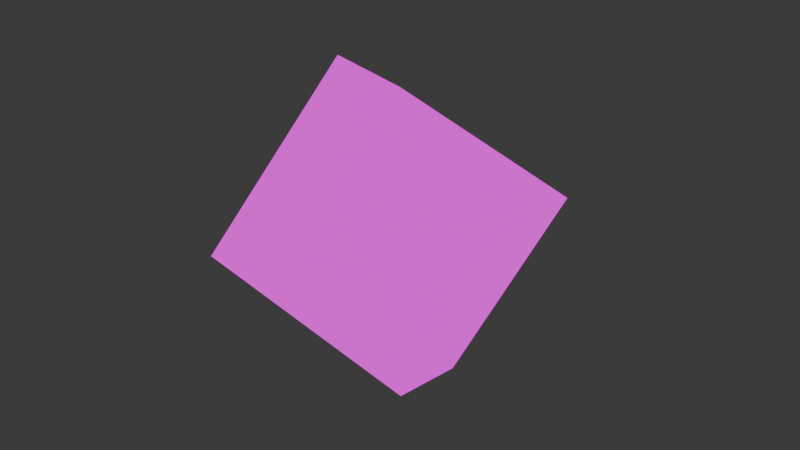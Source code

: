 # Source: sanity_test.blend  (saved by Blender 4.1.24; exported with 4.5.12 LTS)
import bpy
from mathutils import Matrix  # noqa: F401  (used for matrix-valued properties, if any)

bpy.ops.wm.read_factory_settings(use_empty=True)
scene = bpy.context.scene
scene.name = 'Scene'

# ---- collections
col_collection = bpy.data.collections.new('Collection'); scene.collection.children.link(col_collection)

# ---- images (referenced by path relative to the original .blend; pixels are not part of the script)
import os
ASSET_DIR = os.environ.get("B2B_ASSET_DIR", "")  # directory of the original .blend (textures are referenced by path, not embedded)
HERE = os.path.dirname(os.path.abspath(__file__))  # packed textures are extracted next to this script under _unpacked/

def load_image(name, relpath, width, height, colorspace="sRGB"):
    """Load a texture the original file referenced (path relative to the .blend, or extracted next to this script)."""
    p = next((c for c in (os.path.join(HERE, relpath), os.path.join(ASSET_DIR, relpath)) if relpath and os.path.exists(c)), "")
    if p:
        img = bpy.data.images.load(p, check_existing=True)
        img.name = name
    else:  # same state as the original file: an image datablock whose file is absent (Cycles renders it pink)
        img = bpy.data.images.new(name, width, height)
        img.source = "FILE"
        img.filepath = "//" + (relpath or name)
    img.colorspace_settings.name = colorspace
    return img
img_paint = load_image('paint', 'sanity_test/paint.png', 1024, 1024, 'sRGB')

# ---- materials (node trees are filled in below, after node groups)
mat_material = bpy.data.materials.new('Material')
mat_material.alpha_threshold = 0.0
mat_material.use_transparent_shadow = False
mat_material.roughness = 0.5
mat_material.line_color = (0.0, 0.0, 0.0, 1.0)

# ---- material node trees
mat_material.use_nodes = True; mat_material.node_tree.nodes.clear()
_N = mat_material.node_tree.nodes; _L = mat_material.node_tree.links
n0 = _N.new('ShaderNodeOutputMaterial'); n0.name = 'Material Output'; n0.location = (300, 300)
n1 = _N.new('ShaderNodeTexImage'); n1.name = 'Image Texture'; n1.location = (-319, 255)
n1.image = img_paint
_L.new(n1.outputs[0], n0.inputs[0])
n0.is_active_output = True

# ---- world
world_world = bpy.data.worlds.new('World'); scene.world = world_world
world_world.use_nodes = True; world_world.node_tree.nodes.clear()
_N = world_world.node_tree.nodes; _L = world_world.node_tree.links
n0 = _N.new('ShaderNodeOutputWorld'); n0.name = 'World Output'; n0.location = (300, 300)
n1 = _N.new('ShaderNodeBackground'); n1.name = 'Background'; n1.location = (10, 300)
n1.inputs[0].default_value = (0.05088, 0.05088, 0.05088, 1.0)
_L.new(n1.outputs[0], n0.inputs[0])
n0.is_active_output = True
world_world.color = (0.05088, 0.05088, 0.05088)
world_world.use_sun_shadow = False
world_world.sun_shadow_jitter_overblur = 0.0

# ---- cameras
cam_camera = bpy.data.cameras.new('Camera')
cam_camera.clip_end = 100.0
cam_camera.ortho_scale = 7.314

# ---- lights
light_light = bpy.data.lights.new('Light', 'POINT')
light_light.transmission_factor = 0.0
light_light.energy = 1000.0
light_light.shadow_soft_size = 0.1
light_light.shadow_maximum_resolution = 0.006
light_light.use_absolute_resolution = True

# ---- meshes
me_cube = bpy.data.meshes.new('Cube')
me_cube.from_pydata([(1.0, 1.0, 1.0), (1.0, 1.0, -1.0), (1.0, -1.0, 1.0), (1.0, -1.0, -1.0), (-1.0, 1.0, 1.0), (-1.0, 1.0, -1.0), (-1.0, -1.0, 1.0), (-1.0, -1.0, -1.0)], [], [(0, 4, 6, 2), (3, 2, 6, 7), (7, 6, 4, 5), (5, 1, 3, 7), (1, 0, 2, 3), (5, 4, 0, 1)])
_uv = me_cube.uv_layers.new(name='UVMap')
_uv.uv.foreach_set('vector', [0.625, 0.5, 0.875, 0.5, 0.875, 0.75, 0.625, 0.75, 0.375, 0.75, 0.625, 0.75, 0.625, 1.0, 0.375, 1.0, 0.375, 0.0, 0.625, 0.0, 0.625, 0.25, 0.375, 0.25, 0.125, 0.5, 0.375, 0.5, 0.375, 0.75, 0.125, 0.75, 0.375, 0.5, 0.625, 0.5, 0.625, 0.75, 0.375, 0.75, 0.375, 0.25, 0.625, 0.25, 0.625, 0.5, 0.375, 0.5])
me_cube.materials.append(mat_material)
me_cube.use_mirror_vertex_groups = False
me_cube.update()

# ---- objects
ob_cube = bpy.data.objects.new('Cube', me_cube)
ob_light = bpy.data.objects.new('Light', light_light)
ob_camera = bpy.data.objects.new('Camera', cam_camera)

# ---- transforms, parenting, visibility, modifiers, constraints
ob_cube.location = (0.0, 0.0, 0.0)
ob_cube.rotation_euler = (0.01396, -0.5917, -1.836)
ob_cube.lock_rotations_4d = False
ob_cube.empty_display_type = 'ARROWS'
ob_cube.lineart.crease_threshold = 0.0
ob_light.location = (4.076, 1.005, 5.904)
ob_light.rotation_euler = (0.6503, 0.05522, 1.866)
ob_light.lock_rotations_4d = False
ob_light.empty_display_type = 'ARROWS'
ob_light.color = (0.0, 0.0, 0.0, 0.0)
ob_light.lineart.crease_threshold = 0.0
ob_camera.location = (10.0, 0.0, 0.0)
ob_camera.rotation_euler = (1.571, 0.0, 1.571)
ob_camera.lock_rotations_4d = False
ob_camera.empty_display_type = 'ARROWS'
ob_camera.color = (0.0, 0.0, 0.0, 0.0)
ob_camera.display_type = 'WIRE'
ob_camera.lineart.crease_threshold = 0.0

# ---- collection membership
col_collection.objects.link(ob_cube)
col_collection.objects.link(ob_light)
col_collection.objects.link(ob_camera)

# ---- scene / render settings (as saved in the file)
scene.camera = ob_camera
scene.frame_start = 1; scene.frame_end = 250; scene.frame_set(1)
scene.render.engine = 'BLENDER_EEVEE_NEXT'
scene.cycles.sampling_pattern = 'TABULATED_SOBOL'
scene.eevee.ray_tracing_options.trace_max_roughness = 0.0
bpy.context.view_layer.update()
